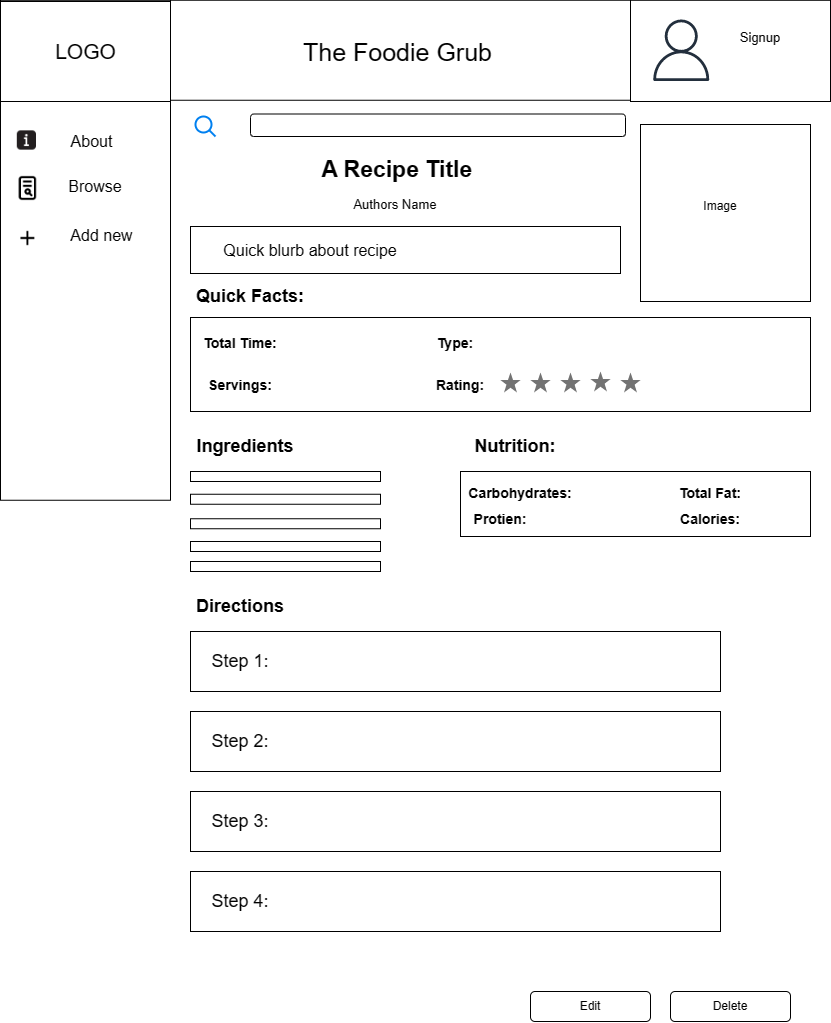

The diagram above was exported from draw.io. Its source (the exported page's mxGraphModel, read from the mxfile embedded in the PNG):
<mxGraphModel dx="1387" dy="756" grid="1" gridSize="10" guides="1" tooltips="1" connect="1" arrows="1" fold="1" page="1" pageScale="1" pageWidth="850" pageHeight="1100" math="0" shadow="0">
  <root>
    <mxCell id="0" />
    <mxCell id="1" parent="0" />
    <mxCell id="kunL5wIJLewUVuoC09ia-1" value="" style="rounded=0;whiteSpace=wrap;html=1;" parent="1" vertex="1">
      <mxGeometry x="10" y="8.75" width="830" height="100" as="geometry" />
    </mxCell>
    <mxCell id="kunL5wIJLewUVuoC09ia-2" value="" style="html=1;verticalLabelPosition=bottom;align=center;labelBackgroundColor=#ffffff;verticalAlign=top;strokeWidth=2;strokeColor=#0080F0;shadow=0;dashed=0;shape=mxgraph.ios7.icons.looking_glass;" parent="1" vertex="1">
      <mxGeometry x="205" y="125" width="20" height="20" as="geometry" />
    </mxCell>
    <mxCell id="kunL5wIJLewUVuoC09ia-4" value="" style="rounded=0;whiteSpace=wrap;html=1;" parent="1" vertex="1">
      <mxGeometry x="10" y="8.75" width="170" height="500" as="geometry" />
    </mxCell>
    <mxCell id="kunL5wIJLewUVuoC09ia-5" value="" style="rounded=0;whiteSpace=wrap;html=1;" parent="1" vertex="1">
      <mxGeometry x="10" y="10" width="170" height="100" as="geometry" />
    </mxCell>
    <mxCell id="kunL5wIJLewUVuoC09ia-6" value="&lt;font style=&quot;font-size: 21px;&quot;&gt;LOGO&lt;/font&gt;" style="text;html=1;strokeColor=none;fillColor=none;align=center;verticalAlign=middle;whiteSpace=wrap;rounded=0;" parent="1" vertex="1">
      <mxGeometry x="47.5" y="32.5" width="95" height="55" as="geometry" />
    </mxCell>
    <mxCell id="kunL5wIJLewUVuoC09ia-7" value="" style="rounded=1;whiteSpace=wrap;html=1;fontSize=21;" parent="1" vertex="1">
      <mxGeometry x="260" y="122.5" width="375" height="22.5" as="geometry" />
    </mxCell>
    <mxCell id="kunL5wIJLewUVuoC09ia-8" value="&lt;font style=&quot;font-size: 16px;&quot;&gt;About&lt;/font&gt;" style="text;html=1;strokeColor=none;fillColor=none;align=center;verticalAlign=middle;whiteSpace=wrap;rounded=0;fontSize=21;" parent="1" vertex="1">
      <mxGeometry x="75" y="133" width="52.5" height="30" as="geometry" />
    </mxCell>
    <mxCell id="kunL5wIJLewUVuoC09ia-9" value="" style="rounded=0;whiteSpace=wrap;html=1;fontSize=21;" parent="1" vertex="1">
      <mxGeometry x="640" y="8.75" width="200" height="101.25" as="geometry" />
    </mxCell>
    <mxCell id="kunL5wIJLewUVuoC09ia-10" value="" style="sketch=0;outlineConnect=0;fontColor=#232F3E;gradientColor=none;fillColor=#232F3D;strokeColor=none;dashed=0;verticalLabelPosition=bottom;verticalAlign=top;align=center;html=1;fontSize=12;fontStyle=0;aspect=fixed;pointerEvents=1;shape=mxgraph.aws4.user;" parent="1" vertex="1">
      <mxGeometry x="660" y="28" width="61.5" height="61.5" as="geometry" />
    </mxCell>
    <mxCell id="kunL5wIJLewUVuoC09ia-13" value="Add new" style="text;html=1;strokeColor=none;fillColor=none;align=center;verticalAlign=middle;whiteSpace=wrap;rounded=0;fontSize=16;" parent="1" vertex="1">
      <mxGeometry x="75" y="229" width="72.5" height="30" as="geometry" />
    </mxCell>
    <mxCell id="kunL5wIJLewUVuoC09ia-15" value="" style="shape=image;html=1;verticalAlign=top;verticalLabelPosition=bottom;labelBackgroundColor=#ffffff;imageAspect=0;aspect=fixed;image=https://cdn0.iconfinder.com/data/icons/google-material-design-3-0/48/ic_add_48px-128.png;fontSize=16;" parent="1" vertex="1">
      <mxGeometry x="25.4" y="235" width="24" height="24" as="geometry" />
    </mxCell>
    <mxCell id="kunL5wIJLewUVuoC09ia-16" value="" style="shape=image;html=1;verticalAlign=top;verticalLabelPosition=bottom;labelBackgroundColor=#ffffff;imageAspect=0;aspect=fixed;image=https://cdn2.iconfinder.com/data/icons/css-vol-1/24/browse-128.png;fontSize=16;" parent="1" vertex="1">
      <mxGeometry x="24.4" y="184" width="26" height="26" as="geometry" />
    </mxCell>
    <mxCell id="kunL5wIJLewUVuoC09ia-17" value="Browse" style="text;html=1;strokeColor=none;fillColor=none;align=center;verticalAlign=middle;whiteSpace=wrap;rounded=0;fontSize=16;" parent="1" vertex="1">
      <mxGeometry x="75" y="180" width="60" height="30" as="geometry" />
    </mxCell>
    <mxCell id="kunL5wIJLewUVuoC09ia-32" value="" style="shape=image;html=1;verticalAlign=top;verticalLabelPosition=bottom;labelBackgroundColor=#ffffff;imageAspect=0;aspect=fixed;image=https://cdn1.iconfinder.com/data/icons/uiux-001-solid/32/About-128.png;fontSize=16;" parent="1" vertex="1">
      <mxGeometry x="22.4" y="135" width="28" height="28" as="geometry" />
    </mxCell>
    <mxCell id="kunL5wIJLewUVuoC09ia-33" value="&lt;span style=&quot;font-size: 13px;&quot;&gt;Signup&lt;/span&gt;" style="text;html=1;strokeColor=none;fillColor=none;align=center;verticalAlign=middle;whiteSpace=wrap;rounded=0;fontSize=16;" parent="1" vertex="1">
      <mxGeometry x="740" y="30" width="60" height="30" as="geometry" />
    </mxCell>
    <mxCell id="kunL5wIJLewUVuoC09ia-46" value="&lt;span style=&quot;font-size: 25px;&quot;&gt;The Foodie Grub&lt;/span&gt;" style="text;html=1;strokeColor=none;fillColor=none;align=center;verticalAlign=middle;whiteSpace=wrap;rounded=0;fontSize=14;" parent="1" vertex="1">
      <mxGeometry x="225" y="38.13" width="365" height="43.75" as="geometry" />
    </mxCell>
    <mxCell id="TBUI8QGnF7Va-pZCTs8W-1" value="&lt;font style=&quot;font-size: 23px;&quot;&gt;&lt;b&gt;A Recipe Title&amp;nbsp;&lt;/b&gt;&lt;/font&gt;" style="text;html=1;strokeColor=none;fillColor=none;align=center;verticalAlign=middle;whiteSpace=wrap;rounded=0;" parent="1" vertex="1">
      <mxGeometry x="240" y="163" width="340" height="30" as="geometry" />
    </mxCell>
    <mxCell id="TBUI8QGnF7Va-pZCTs8W-2" value="&lt;font style=&quot;font-size: 13px;&quot;&gt;Authors Name&lt;/font&gt;" style="text;html=1;strokeColor=none;fillColor=none;align=center;verticalAlign=middle;whiteSpace=wrap;rounded=0;fontSize=21;" parent="1" vertex="1">
      <mxGeometry x="360" y="200" width="90" height="20" as="geometry" />
    </mxCell>
    <mxCell id="TBUI8QGnF7Va-pZCTs8W-5" value="" style="rounded=0;whiteSpace=wrap;html=1;fontSize=16;" parent="1" vertex="1">
      <mxGeometry x="200" y="235" width="430" height="47" as="geometry" />
    </mxCell>
    <mxCell id="TBUI8QGnF7Va-pZCTs8W-6" value="Quick blurb about recipe" style="text;html=1;strokeColor=none;fillColor=none;align=center;verticalAlign=middle;whiteSpace=wrap;rounded=0;fontSize=16;" parent="1" vertex="1">
      <mxGeometry x="210" y="243.75" width="220" height="30" as="geometry" />
    </mxCell>
    <mxCell id="TBUI8QGnF7Va-pZCTs8W-7" value="" style="rounded=0;whiteSpace=wrap;html=1;fontSize=23;" parent="1" vertex="1">
      <mxGeometry x="200" y="326" width="620" height="94" as="geometry" />
    </mxCell>
    <mxCell id="TBUI8QGnF7Va-pZCTs8W-8" value="&lt;span style=&quot;font-size: 14px;&quot;&gt;&lt;b&gt;Total Time:&lt;/b&gt;&lt;/span&gt;" style="text;html=1;strokeColor=none;fillColor=none;align=center;verticalAlign=middle;whiteSpace=wrap;rounded=0;fontSize=23;" parent="1" vertex="1">
      <mxGeometry x="210" y="339" width="80" height="19" as="geometry" />
    </mxCell>
    <mxCell id="TBUI8QGnF7Va-pZCTs8W-12" value="&lt;span style=&quot;font-size: 14px;&quot;&gt;&lt;b&gt;Servings:&lt;/b&gt;&lt;/span&gt;" style="text;html=1;strokeColor=none;fillColor=none;align=center;verticalAlign=middle;whiteSpace=wrap;rounded=0;fontSize=23;" parent="1" vertex="1">
      <mxGeometry x="210" y="381" width="80" height="19" as="geometry" />
    </mxCell>
    <mxCell id="TBUI8QGnF7Va-pZCTs8W-14" value="&lt;span style=&quot;font-size: 14px;&quot;&gt;&lt;b&gt;Rating:&lt;/b&gt;&lt;/span&gt;" style="text;html=1;strokeColor=none;fillColor=none;align=center;verticalAlign=middle;whiteSpace=wrap;rounded=0;fontSize=23;" parent="1" vertex="1">
      <mxGeometry x="430" y="381" width="80" height="19" as="geometry" />
    </mxCell>
    <mxCell id="TBUI8QGnF7Va-pZCTs8W-15" value="" style="dashed=0;aspect=fixed;verticalLabelPosition=bottom;verticalAlign=top;align=center;shape=mxgraph.gmdl.star;strokeColor=none;fillColor=#737373;shadow=0;sketch=0;fontSize=14;" parent="1" vertex="1">
      <mxGeometry x="570" y="381" width="20" height="20" as="geometry" />
    </mxCell>
    <mxCell id="TBUI8QGnF7Va-pZCTs8W-16" value="" style="dashed=0;aspect=fixed;verticalLabelPosition=bottom;verticalAlign=top;align=center;shape=mxgraph.gmdl.star;strokeColor=none;fillColor=#737373;shadow=0;sketch=0;fontSize=14;" parent="1" vertex="1">
      <mxGeometry x="630" y="381" width="20" height="20" as="geometry" />
    </mxCell>
    <mxCell id="TBUI8QGnF7Va-pZCTs8W-17" value="" style="dashed=0;aspect=fixed;verticalLabelPosition=bottom;verticalAlign=top;align=center;shape=mxgraph.gmdl.star;strokeColor=none;fillColor=#737373;shadow=0;sketch=0;fontSize=14;" parent="1" vertex="1">
      <mxGeometry x="600" y="380" width="20" height="20" as="geometry" />
    </mxCell>
    <mxCell id="TBUI8QGnF7Va-pZCTs8W-18" value="" style="dashed=0;aspect=fixed;verticalLabelPosition=bottom;verticalAlign=top;align=center;shape=mxgraph.gmdl.star;strokeColor=none;fillColor=#737373;shadow=0;sketch=0;fontSize=14;" parent="1" vertex="1">
      <mxGeometry x="540" y="381" width="20" height="20" as="geometry" />
    </mxCell>
    <mxCell id="TBUI8QGnF7Va-pZCTs8W-19" value="" style="dashed=0;aspect=fixed;verticalLabelPosition=bottom;verticalAlign=top;align=center;shape=mxgraph.gmdl.star;strokeColor=none;fillColor=#737373;shadow=0;sketch=0;fontSize=14;" parent="1" vertex="1">
      <mxGeometry x="510" y="381" width="20" height="20" as="geometry" />
    </mxCell>
    <mxCell id="TBUI8QGnF7Va-pZCTs8W-20" value="&lt;font style=&quot;font-size: 18px;&quot;&gt;&lt;b&gt;Ingredients&lt;/b&gt;&lt;/font&gt;" style="text;html=1;strokeColor=none;fillColor=none;align=center;verticalAlign=middle;whiteSpace=wrap;rounded=0;fontSize=14;" parent="1" vertex="1">
      <mxGeometry x="200" y="440" width="110" height="30" as="geometry" />
    </mxCell>
    <mxCell id="TBUI8QGnF7Va-pZCTs8W-22" value="" style="rounded=0;whiteSpace=wrap;html=1;fontSize=18;" parent="1" vertex="1">
      <mxGeometry x="200" y="480" width="190" height="10" as="geometry" />
    </mxCell>
    <mxCell id="TBUI8QGnF7Va-pZCTs8W-23" value="" style="rounded=0;whiteSpace=wrap;html=1;fontSize=18;" parent="1" vertex="1">
      <mxGeometry x="200" y="570" width="190" height="10" as="geometry" />
    </mxCell>
    <mxCell id="TBUI8QGnF7Va-pZCTs8W-24" value="" style="rounded=0;whiteSpace=wrap;html=1;fontSize=18;" parent="1" vertex="1">
      <mxGeometry x="200" y="550" width="190" height="10" as="geometry" />
    </mxCell>
    <mxCell id="TBUI8QGnF7Va-pZCTs8W-25" value="" style="rounded=0;whiteSpace=wrap;html=1;fontSize=18;" parent="1" vertex="1">
      <mxGeometry x="200" y="502.75" width="190" height="10" as="geometry" />
    </mxCell>
    <mxCell id="TBUI8QGnF7Va-pZCTs8W-26" value="" style="rounded=0;whiteSpace=wrap;html=1;fontSize=18;" parent="1" vertex="1">
      <mxGeometry x="200" y="527.25" width="190" height="10" as="geometry" />
    </mxCell>
    <mxCell id="TBUI8QGnF7Va-pZCTs8W-27" value="&lt;span style=&quot;font-size: 18px;&quot;&gt;&lt;b&gt;Directions&lt;/b&gt;&lt;/span&gt;" style="text;html=1;strokeColor=none;fillColor=none;align=center;verticalAlign=middle;whiteSpace=wrap;rounded=0;fontSize=14;" parent="1" vertex="1">
      <mxGeometry x="195" y="600" width="110" height="30" as="geometry" />
    </mxCell>
    <mxCell id="TBUI8QGnF7Va-pZCTs8W-28" value="" style="rounded=0;whiteSpace=wrap;html=1;fontSize=18;" parent="1" vertex="1">
      <mxGeometry x="200" y="640" width="530" height="60" as="geometry" />
    </mxCell>
    <mxCell id="TBUI8QGnF7Va-pZCTs8W-29" value="" style="rounded=0;whiteSpace=wrap;html=1;fontSize=18;" parent="1" vertex="1">
      <mxGeometry x="200" y="720" width="530" height="60" as="geometry" />
    </mxCell>
    <mxCell id="TBUI8QGnF7Va-pZCTs8W-30" value="" style="rounded=0;whiteSpace=wrap;html=1;fontSize=18;" parent="1" vertex="1">
      <mxGeometry x="200" y="800" width="530" height="60" as="geometry" />
    </mxCell>
    <mxCell id="TBUI8QGnF7Va-pZCTs8W-31" value="" style="rounded=0;whiteSpace=wrap;html=1;fontSize=18;" parent="1" vertex="1">
      <mxGeometry x="200" y="880" width="530" height="60" as="geometry" />
    </mxCell>
    <mxCell id="TBUI8QGnF7Va-pZCTs8W-32" value="Step 1:" style="text;html=1;strokeColor=none;fillColor=none;align=center;verticalAlign=middle;whiteSpace=wrap;rounded=0;fontSize=18;" parent="1" vertex="1">
      <mxGeometry x="220" y="655" width="60" height="30" as="geometry" />
    </mxCell>
    <mxCell id="TBUI8QGnF7Va-pZCTs8W-33" value="Step 2:" style="text;html=1;strokeColor=none;fillColor=none;align=center;verticalAlign=middle;whiteSpace=wrap;rounded=0;fontSize=18;" parent="1" vertex="1">
      <mxGeometry x="220" y="735" width="60" height="30" as="geometry" />
    </mxCell>
    <mxCell id="TBUI8QGnF7Va-pZCTs8W-35" value="Step 3:" style="text;html=1;strokeColor=none;fillColor=none;align=center;verticalAlign=middle;whiteSpace=wrap;rounded=0;fontSize=18;" parent="1" vertex="1">
      <mxGeometry x="220" y="815" width="60" height="30" as="geometry" />
    </mxCell>
    <mxCell id="TBUI8QGnF7Va-pZCTs8W-36" value="Step 4:" style="text;html=1;strokeColor=none;fillColor=none;align=center;verticalAlign=middle;whiteSpace=wrap;rounded=0;fontSize=18;" parent="1" vertex="1">
      <mxGeometry x="220" y="895" width="60" height="30" as="geometry" />
    </mxCell>
    <mxCell id="TBUI8QGnF7Va-pZCTs8W-37" value="" style="rounded=0;whiteSpace=wrap;html=1;fontSize=18;" parent="1" vertex="1">
      <mxGeometry x="470" y="480" width="350" height="65" as="geometry" />
    </mxCell>
    <mxCell id="TBUI8QGnF7Va-pZCTs8W-38" value="&lt;span style=&quot;font-size: 18px;&quot;&gt;&lt;b&gt;Nutrition:&lt;/b&gt;&lt;/span&gt;" style="text;html=1;strokeColor=none;fillColor=none;align=center;verticalAlign=middle;whiteSpace=wrap;rounded=0;fontSize=14;" parent="1" vertex="1">
      <mxGeometry x="470" y="440" width="110" height="30" as="geometry" />
    </mxCell>
    <mxCell id="TBUI8QGnF7Va-pZCTs8W-40" value="&lt;span style=&quot;font-size: 14px;&quot;&gt;&lt;b&gt;Calories:&lt;/b&gt;&lt;/span&gt;" style="text;html=1;strokeColor=none;fillColor=none;align=center;verticalAlign=middle;whiteSpace=wrap;rounded=0;fontSize=23;" parent="1" vertex="1">
      <mxGeometry x="680" y="512.75" width="80" height="24.5" as="geometry" />
    </mxCell>
    <mxCell id="TBUI8QGnF7Va-pZCTs8W-41" value="&lt;span style=&quot;font-size: 14px;&quot;&gt;&lt;b&gt;Total Fat:&lt;/b&gt;&lt;/span&gt;" style="text;html=1;strokeColor=none;fillColor=none;align=center;verticalAlign=middle;whiteSpace=wrap;rounded=0;fontSize=23;" parent="1" vertex="1">
      <mxGeometry x="680" y="489.75" width="80" height="19" as="geometry" />
    </mxCell>
    <mxCell id="TBUI8QGnF7Va-pZCTs8W-42" value="&lt;span style=&quot;font-size: 14px;&quot;&gt;&lt;b&gt;Protien:&lt;/b&gt;&lt;/span&gt;" style="text;html=1;strokeColor=none;fillColor=none;align=center;verticalAlign=middle;whiteSpace=wrap;rounded=0;fontSize=23;" parent="1" vertex="1">
      <mxGeometry x="480" y="515.5" width="60" height="19" as="geometry" />
    </mxCell>
    <mxCell id="TBUI8QGnF7Va-pZCTs8W-43" value="&lt;span style=&quot;font-size: 14px;&quot;&gt;&lt;b&gt;Carbohydrates:&lt;/b&gt;&lt;/span&gt;" style="text;html=1;strokeColor=none;fillColor=none;align=center;verticalAlign=middle;whiteSpace=wrap;rounded=0;fontSize=23;" parent="1" vertex="1">
      <mxGeometry x="490" y="489.75" width="80" height="19" as="geometry" />
    </mxCell>
    <mxCell id="f6ja6oLSD__5GvQtAeRV-1" value="&lt;span style=&quot;font-size: 14px;&quot;&gt;&lt;b&gt;Type:&lt;/b&gt;&lt;/span&gt;" style="text;html=1;strokeColor=none;fillColor=none;align=center;verticalAlign=middle;whiteSpace=wrap;rounded=0;fontSize=23;" parent="1" vertex="1">
      <mxGeometry x="445" y="339" width="40" height="19" as="geometry" />
    </mxCell>
    <mxCell id="zRTaqVLQAD5Zd3HXrsNh-3" value="&lt;span style=&quot;font-size: 18px;&quot;&gt;&lt;b&gt;Quick Facts:&lt;/b&gt;&lt;/span&gt;" style="text;html=1;strokeColor=none;fillColor=none;align=center;verticalAlign=middle;whiteSpace=wrap;rounded=0;fontSize=14;" vertex="1" parent="1">
      <mxGeometry x="200" y="290" width="120" height="30" as="geometry" />
    </mxCell>
    <mxCell id="zRTaqVLQAD5Zd3HXrsNh-4" value="" style="rounded=1;whiteSpace=wrap;html=1;" vertex="1" parent="1">
      <mxGeometry x="680" y="1000" width="120" height="30" as="geometry" />
    </mxCell>
    <mxCell id="zRTaqVLQAD5Zd3HXrsNh-5" value="" style="rounded=1;whiteSpace=wrap;html=1;" vertex="1" parent="1">
      <mxGeometry x="540" y="1000" width="120" height="30" as="geometry" />
    </mxCell>
    <mxCell id="zRTaqVLQAD5Zd3HXrsNh-6" value="Edit" style="text;html=1;strokeColor=none;fillColor=none;align=center;verticalAlign=middle;whiteSpace=wrap;rounded=0;" vertex="1" parent="1">
      <mxGeometry x="545" y="1000" width="110" height="30" as="geometry" />
    </mxCell>
    <mxCell id="zRTaqVLQAD5Zd3HXrsNh-7" value="Delete" style="text;html=1;strokeColor=none;fillColor=none;align=center;verticalAlign=middle;whiteSpace=wrap;rounded=0;" vertex="1" parent="1">
      <mxGeometry x="690" y="1000" width="100" height="30" as="geometry" />
    </mxCell>
    <mxCell id="zRTaqVLQAD5Zd3HXrsNh-12" value="" style="rounded=0;whiteSpace=wrap;html=1;" vertex="1" parent="1">
      <mxGeometry x="650" y="133" width="170" height="177" as="geometry" />
    </mxCell>
    <mxCell id="zRTaqVLQAD5Zd3HXrsNh-13" value="Image" style="text;html=1;strokeColor=none;fillColor=none;align=center;verticalAlign=middle;whiteSpace=wrap;rounded=0;" vertex="1" parent="1">
      <mxGeometry x="700" y="200" width="60" height="30" as="geometry" />
    </mxCell>
  </root>
</mxGraphModel>